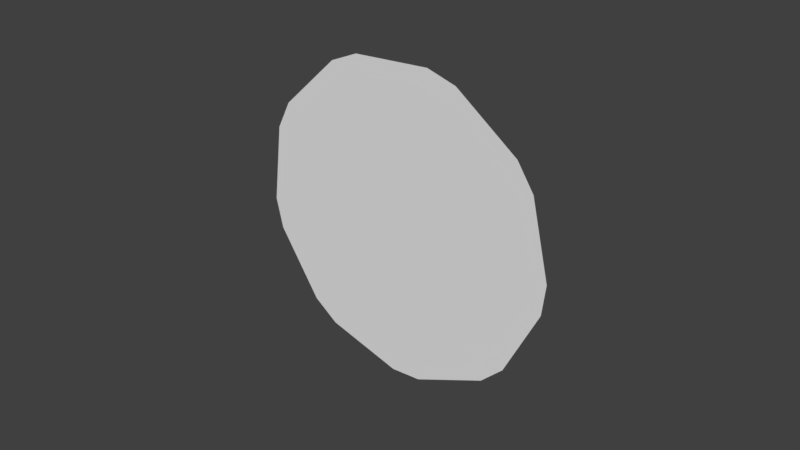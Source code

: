 # Source: logoDish.blend  (saved by Blender 2.78.0; exported with 4.5.12 LTS)
import bpy
from mathutils import Matrix  # noqa: F401  (used for matrix-valued properties, if any)

bpy.ops.wm.read_factory_settings(use_empty=True)
scene = bpy.context.scene
scene.name = 'Scene'

# ---- collections
col_collection_1 = bpy.data.collections.new('Collection 1'); scene.collection.children.link(col_collection_1)

# ---- world
world_world = bpy.data.worlds.new('World'); scene.world = world_world
world_world.color = (0.05088, 0.05088, 0.05088)
world_world.use_sun_shadow = False
world_world.sun_shadow_jitter_overblur = 0.0
world_world.cycles.sampling_method = 'MANUAL'

# ---- meshes
me_circle_002 = bpy.data.meshes.new('Circle.002')
me_circle_002.from_pydata([(-9.958, -6.747e-07, -0.915), (-9.945, -8.384e-07, 1.045), (-7.04, -3.886e-06, -7.102), (-8.29, -4.522e-06, -5.592), (-0.8281, -4.584e-06, -9.966), (-2.756, -6.019e-06, -9.613), (-2.63, 6.803e-06, 9.648), (-0.6976, 5.978e-06, 9.976), (-8.216, 3.546e-06, 5.7), (-6.947, 3.308e-06, 7.193), (5.771, -2.443e-06, -8.166), (4.067, -4.629e-06, -9.135), (9.67, 1.535e-06, -2.546), (8.988, -1.002e-06, -4.384), (1.567e-06, -1.529e-12, -1.922e-06), (9.045, 5.49e-06, 4.266), (9.703, 3.164e-06, 2.419), (4.187, 7.57e-06, 9.081), (5.878, 5.921e-06, 8.09)], [], [(0, 1, 14), (2, 3, 14), (4, 5, 14), (10, 11, 14), (15, 16, 14), (17, 18, 14), (6, 7, 14), (8, 9, 14), (12, 13, 14)])
me_circle_002.use_remesh_preserve_volume = False
me_circle_002.use_remesh_preserve_attributes = False
me_circle_002.use_mirror_vertex_groups = False
me_circle_002.update()
me_circle = bpy.data.meshes.new('Circle')
me_circle.from_pydata([(-9.958, -6.747e-07, -0.915), (-9.945, -8.384e-07, 1.045), (-7.04, -3.886e-06, -7.102), (-8.29, -4.522e-06, -5.592), (-0.8281, -4.584e-06, -9.966), (-2.756, -6.019e-06, -9.613), (-2.63, 6.803e-06, 9.648), (-0.6976, 5.978e-06, 9.976), (-8.216, 3.546e-06, 5.7), (-6.947, 3.308e-06, 7.193), (5.771, -2.443e-06, -8.166), (4.067, -4.629e-06, -9.135), (9.67, 1.535e-06, -2.546), (8.988, -1.002e-06, -4.384), (1.567e-06, -1.529e-12, -1.922e-06), (9.045, 5.49e-06, 4.266), (9.703, 3.164e-06, 2.419), (4.187, 7.57e-06, 9.081), (5.878, 5.921e-06, 8.09)], [], [(14, 13, 10), (14, 11, 4), (14, 5, 2), (14, 3, 0), (14, 1, 8), (14, 9, 6), (14, 7, 17), (14, 18, 15), (14, 16, 12)])
me_circle.use_remesh_preserve_volume = False
me_circle.use_remesh_preserve_attributes = False
me_circle.use_mirror_vertex_groups = False
me_circle.update()

# ---- objects
ob_bone = bpy.data.objects.new('bone', None)
ob_accent = bpy.data.objects.new('accent', me_circle_002)
ob_main = bpy.data.objects.new('main', me_circle)

# ---- transforms, parenting, visibility, modifiers, constraints
ob_bone.location = (0.0, 0.0, 0.0)
ob_bone.rotation_euler = (3.944e-08, 2.556, 1.084e-07)
ob_bone.empty_image_offset = (0.0, 0.0)
ob_bone.lineart.crease_threshold = 0.0
ob_accent.parent = ob_bone
ob_accent.location = (0.0, 0.0, 0.0)
ob_accent.lineart.crease_threshold = 0.0
ob_main.parent = ob_bone
ob_main.location = (0.0, 0.0, 0.0)
ob_main.lineart.crease_threshold = 0.0

# ---- collection membership
col_collection_1.objects.link(ob_bone)
col_collection_1.objects.link(ob_accent)
col_collection_1.objects.link(ob_main)

# ---- scene / render settings (as saved in the file)
scene.frame_start = 0; scene.frame_end = 501; scene.frame_set(205)
scene.render.engine = 'BLENDER_EEVEE_NEXT'
scene.render.resolution_percentage = 50
scene.render.dither_intensity = 0.0
scene.cycles.use_denoising = False
scene.cycles.samples = 128
scene.cycles.sampling_pattern = 'TABULATED_SOBOL'
scene.cycles.light_sampling_threshold = 0.0
scene.cycles.use_adaptive_sampling = False
scene.cycles.use_light_tree = False
scene.cycles.blur_glossy = 0.0
scene.cycles.sample_clamp_indirect = 0.0
scene.view_settings.view_transform = 'Standard'
bpy.context.view_layer.update()

# ---- added for rendering (the .blend has no active camera and no usable light): camera, sun
cam_auto = bpy.data.cameras.new('AutoCamera')
cam_auto.lens = 50.0
cam_auto.sensor_width = 36.0
cam_auto.clip_end = 1000.0
ob_auto_camera = bpy.data.objects.new('AutoCamera', cam_auto)
scene.collection.objects.link(ob_auto_camera)
ob_auto_camera.location = (36.0205, -43.0938, 28.7955)
ob_auto_camera.rotation_euler = (1.09748, -7.21219e-08, 0.694738)
scene.camera = ob_auto_camera
light_auto_sun = bpy.data.lights.new('AutoSun', 'SUN')
light_auto_sun.energy = 3.0
light_auto_sun.angle = 0.0523599
ob_auto_sun = bpy.data.objects.new('AutoSun', light_auto_sun)
scene.collection.objects.link(ob_auto_sun)
ob_auto_sun.rotation_euler = (0.872665, 0.174533, 0.523599)
bpy.context.view_layer.update()
